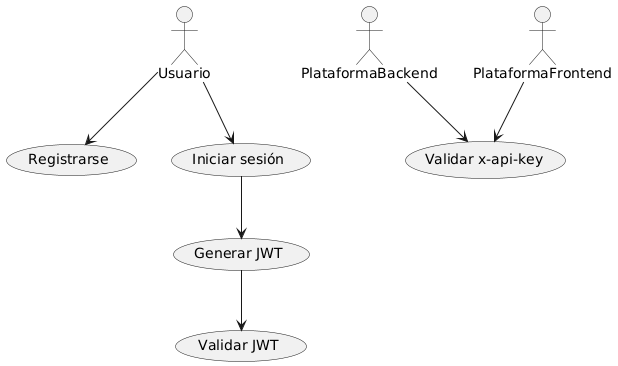

The diagram above was rendered by PlantUML. Its source (embedded in the PNG):
@startuml
actor Usuario
actor PlataformaBackend
actor PlataformaFrontend

usecase "Registrarse" as UC1
usecase "Iniciar sesión" as UC2
usecase "Generar JWT" as UC3
usecase "Validar JWT" as UC4
usecase "Validar x-api-key" as UC5

Usuario --> UC1
Usuario --> UC2
UC2 --> UC3
UC3 --> UC4
PlataformaBackend --> UC5
PlataformaFrontend --> UC5
@enduml